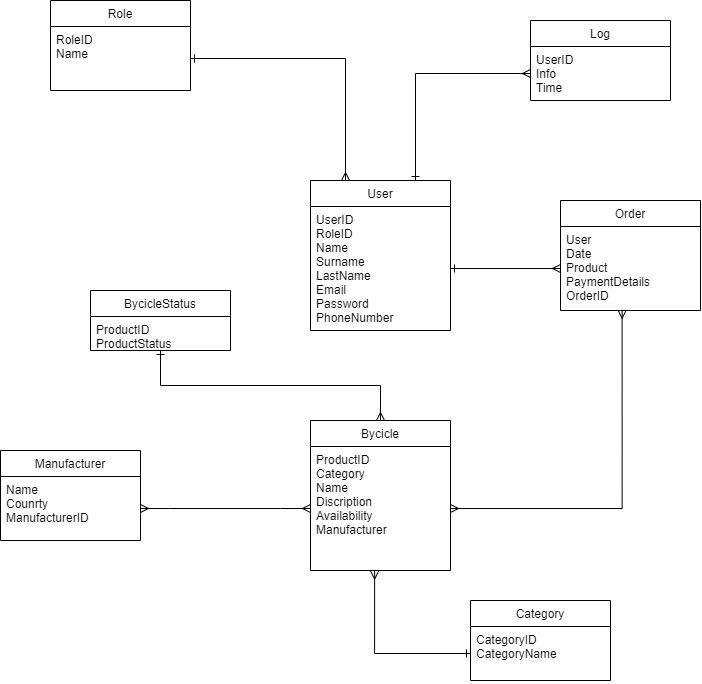

The diagram above was exported from draw.io. Its source (the exported page's mxGraphModel, read from the mxfile embedded in the PNG):
<mxGraphModel dx="1249" dy="710" grid="1" gridSize="10" guides="1" tooltips="1" connect="1" arrows="1" fold="1" page="1" pageScale="1" pageWidth="827" pageHeight="1169" math="0" shadow="0">
  <root>
    <mxCell id="0" />
    <mxCell id="1" parent="0" />
    <mxCell id="yERSV7Af9GFh3mLh6c-e-1" value="User" style="swimlane;fontStyle=0;childLayout=stackLayout;horizontal=1;startSize=26;fillColor=none;horizontalStack=0;resizeParent=1;resizeParentMax=0;resizeLast=0;collapsible=1;marginBottom=0;" vertex="1" parent="1">
      <mxGeometry x="330" y="300" width="140" height="150" as="geometry" />
    </mxCell>
    <mxCell id="yERSV7Af9GFh3mLh6c-e-2" value="UserID&#10;RoleID&#10;Name&#10;Surname&#10;LastName&#10;Email&#10;Password&#10;PhoneNumber" style="text;strokeColor=none;fillColor=none;align=left;verticalAlign=top;spacingLeft=4;spacingRight=4;overflow=hidden;rotatable=0;points=[[0,0.5],[1,0.5]];portConstraint=eastwest;" vertex="1" parent="yERSV7Af9GFh3mLh6c-e-1">
      <mxGeometry y="26" width="140" height="124" as="geometry" />
    </mxCell>
    <mxCell id="yERSV7Af9GFh3mLh6c-e-6" value="Role" style="swimlane;fontStyle=0;childLayout=stackLayout;horizontal=1;startSize=26;fillColor=none;horizontalStack=0;resizeParent=1;resizeParentMax=0;resizeLast=0;collapsible=1;marginBottom=0;" vertex="1" parent="1">
      <mxGeometry x="70" y="120" width="140" height="90" as="geometry" />
    </mxCell>
    <mxCell id="yERSV7Af9GFh3mLh6c-e-7" value="RoleID&#10;Name" style="text;strokeColor=none;fillColor=none;align=left;verticalAlign=top;spacingLeft=4;spacingRight=4;overflow=hidden;rotatable=0;points=[[0,0.5],[1,0.5]];portConstraint=eastwest;" vertex="1" parent="yERSV7Af9GFh3mLh6c-e-6">
      <mxGeometry y="26" width="140" height="64" as="geometry" />
    </mxCell>
    <mxCell id="yERSV7Af9GFh3mLh6c-e-10" value="Log" style="swimlane;fontStyle=0;childLayout=stackLayout;horizontal=1;startSize=26;fillColor=none;horizontalStack=0;resizeParent=1;resizeParentMax=0;resizeLast=0;collapsible=1;marginBottom=0;" vertex="1" parent="1">
      <mxGeometry x="550" y="140" width="140" height="80" as="geometry" />
    </mxCell>
    <mxCell id="yERSV7Af9GFh3mLh6c-e-11" value="UserID&#10;Info&#10;Time" style="text;strokeColor=none;fillColor=none;align=left;verticalAlign=top;spacingLeft=4;spacingRight=4;overflow=hidden;rotatable=0;points=[[0,0.5],[1,0.5]];portConstraint=eastwest;" vertex="1" parent="yERSV7Af9GFh3mLh6c-e-10">
      <mxGeometry y="26" width="140" height="54" as="geometry" />
    </mxCell>
    <mxCell id="yERSV7Af9GFh3mLh6c-e-14" value="Bycicle" style="swimlane;fontStyle=0;childLayout=stackLayout;horizontal=1;startSize=26;fillColor=none;horizontalStack=0;resizeParent=1;resizeParentMax=0;resizeLast=0;collapsible=1;marginBottom=0;" vertex="1" parent="1">
      <mxGeometry x="330" y="540" width="140" height="150" as="geometry" />
    </mxCell>
    <mxCell id="yERSV7Af9GFh3mLh6c-e-17" value="ProductID&#10;Category&#10;Name&#10;Discription&#10;Availability&#10;Manufacturer" style="text;strokeColor=none;fillColor=none;align=left;verticalAlign=top;spacingLeft=4;spacingRight=4;overflow=hidden;rotatable=0;points=[[0,0.5],[1,0.5]];portConstraint=eastwest;" vertex="1" parent="yERSV7Af9GFh3mLh6c-e-14">
      <mxGeometry y="26" width="140" height="124" as="geometry" />
    </mxCell>
    <mxCell id="yERSV7Af9GFh3mLh6c-e-18" value="Order" style="swimlane;fontStyle=0;childLayout=stackLayout;horizontal=1;startSize=26;fillColor=none;horizontalStack=0;resizeParent=1;resizeParentMax=0;resizeLast=0;collapsible=1;marginBottom=0;" vertex="1" parent="1">
      <mxGeometry x="580" y="320" width="140" height="110" as="geometry" />
    </mxCell>
    <mxCell id="yERSV7Af9GFh3mLh6c-e-19" value="User&#10;Date&#10;Product&#10;PaymentDetails&#10;OrderID" style="text;strokeColor=none;fillColor=none;align=left;verticalAlign=top;spacingLeft=4;spacingRight=4;overflow=hidden;rotatable=0;points=[[0,0.5],[1,0.5]];portConstraint=eastwest;" vertex="1" parent="yERSV7Af9GFh3mLh6c-e-18">
      <mxGeometry y="26" width="140" height="84" as="geometry" />
    </mxCell>
    <mxCell id="yERSV7Af9GFh3mLh6c-e-27" value="Manufacturer" style="swimlane;fontStyle=0;childLayout=stackLayout;horizontal=1;startSize=26;fillColor=none;horizontalStack=0;resizeParent=1;resizeParentMax=0;resizeLast=0;collapsible=1;marginBottom=0;" vertex="1" parent="1">
      <mxGeometry x="20" y="570" width="140" height="90" as="geometry" />
    </mxCell>
    <mxCell id="yERSV7Af9GFh3mLh6c-e-28" value="Name&#10;Counrty&#10;ManufacturerID" style="text;strokeColor=none;fillColor=none;align=left;verticalAlign=top;spacingLeft=4;spacingRight=4;overflow=hidden;rotatable=0;points=[[0,0.5],[1,0.5]];portConstraint=eastwest;" vertex="1" parent="yERSV7Af9GFh3mLh6c-e-27">
      <mxGeometry y="26" width="140" height="64" as="geometry" />
    </mxCell>
    <mxCell id="yERSV7Af9GFh3mLh6c-e-36" value="Category" style="swimlane;fontStyle=0;childLayout=stackLayout;horizontal=1;startSize=26;fillColor=none;horizontalStack=0;resizeParent=1;resizeParentMax=0;resizeLast=0;collapsible=1;marginBottom=0;" vertex="1" parent="1">
      <mxGeometry x="490" y="720" width="140" height="80" as="geometry" />
    </mxCell>
    <mxCell id="yERSV7Af9GFh3mLh6c-e-39" value="CategoryID&#10;CategoryName" style="text;strokeColor=none;fillColor=none;align=left;verticalAlign=top;spacingLeft=4;spacingRight=4;overflow=hidden;rotatable=0;points=[[0,0.5],[1,0.5]];portConstraint=eastwest;" vertex="1" parent="yERSV7Af9GFh3mLh6c-e-36">
      <mxGeometry y="26" width="140" height="54" as="geometry" />
    </mxCell>
    <mxCell id="yERSV7Af9GFh3mLh6c-e-40" value="" style="edgeStyle=entityRelationEdgeStyle;fontSize=12;html=1;endArrow=ERmany;endFill=0;rounded=0;startArrow=ERmany;startFill=0;" edge="1" parent="1" source="yERSV7Af9GFh3mLh6c-e-28" target="yERSV7Af9GFh3mLh6c-e-17">
      <mxGeometry width="100" height="100" relative="1" as="geometry">
        <mxPoint x="190" y="600" as="sourcePoint" />
        <mxPoint x="290" y="500" as="targetPoint" />
      </mxGeometry>
    </mxCell>
    <mxCell id="yERSV7Af9GFh3mLh6c-e-41" value="" style="fontSize=12;html=1;endArrow=ERmany;endFill=0;rounded=0;startArrow=ERmany;startFill=0;edgeStyle=orthogonalEdgeStyle;entryX=0.44;entryY=0.998;entryDx=0;entryDy=0;entryPerimeter=0;" edge="1" parent="1" source="yERSV7Af9GFh3mLh6c-e-17" target="yERSV7Af9GFh3mLh6c-e-19">
      <mxGeometry width="100" height="100" relative="1" as="geometry">
        <mxPoint x="210" y="570" as="sourcePoint" />
        <mxPoint x="650" y="470" as="targetPoint" />
      </mxGeometry>
    </mxCell>
    <mxCell id="yERSV7Af9GFh3mLh6c-e-42" value="" style="edgeStyle=orthogonalEdgeStyle;fontSize=12;html=1;endArrow=ERmany;endFill=0;rounded=0;startArrow=ERone;startFill=0;" edge="1" parent="1" source="yERSV7Af9GFh3mLh6c-e-2" target="yERSV7Af9GFh3mLh6c-e-19">
      <mxGeometry width="100" height="100" relative="1" as="geometry">
        <mxPoint x="500" y="350" as="sourcePoint" />
        <mxPoint x="600" y="250" as="targetPoint" />
      </mxGeometry>
    </mxCell>
    <mxCell id="yERSV7Af9GFh3mLh6c-e-45" value="" style="edgeStyle=orthogonalEdgeStyle;fontSize=12;html=1;endArrow=ERone;endFill=0;rounded=0;exitX=0.458;exitY=1.005;exitDx=0;exitDy=0;exitPerimeter=0;startArrow=ERmany;startFill=0;" edge="1" parent="1" source="yERSV7Af9GFh3mLh6c-e-17" target="yERSV7Af9GFh3mLh6c-e-39">
      <mxGeometry width="100" height="100" relative="1" as="geometry">
        <mxPoint x="390" y="730" as="sourcePoint" />
        <mxPoint x="390" y="730" as="targetPoint" />
      </mxGeometry>
    </mxCell>
    <mxCell id="yERSV7Af9GFh3mLh6c-e-46" value="" style="edgeStyle=orthogonalEdgeStyle;fontSize=12;html=1;endArrow=ERmany;endFill=0;rounded=0;entryX=0.25;entryY=0;entryDx=0;entryDy=0;exitX=1;exitY=0.5;exitDx=0;exitDy=0;startArrow=ERone;startFill=0;" edge="1" parent="1" source="yERSV7Af9GFh3mLh6c-e-7" target="yERSV7Af9GFh3mLh6c-e-1">
      <mxGeometry width="100" height="100" relative="1" as="geometry">
        <mxPoint x="314" y="240" as="sourcePoint" />
        <mxPoint x="414" y="140" as="targetPoint" />
      </mxGeometry>
    </mxCell>
    <mxCell id="yERSV7Af9GFh3mLh6c-e-47" value="" style="edgeStyle=orthogonalEdgeStyle;fontSize=12;html=1;endArrow=ERmany;endFill=0;rounded=0;entryX=0;entryY=0.5;entryDx=0;entryDy=0;exitX=0.75;exitY=0;exitDx=0;exitDy=0;startArrow=ERone;startFill=0;" edge="1" parent="1" source="yERSV7Af9GFh3mLh6c-e-1" target="yERSV7Af9GFh3mLh6c-e-11">
      <mxGeometry width="100" height="100" relative="1" as="geometry">
        <mxPoint x="410" y="170" as="sourcePoint" />
        <mxPoint x="510" y="70" as="targetPoint" />
      </mxGeometry>
    </mxCell>
    <mxCell id="yERSV7Af9GFh3mLh6c-e-53" value="BycicleStatus" style="swimlane;fontStyle=0;childLayout=stackLayout;horizontal=1;startSize=26;fillColor=none;horizontalStack=0;resizeParent=1;resizeParentMax=0;resizeLast=0;collapsible=1;marginBottom=0;" vertex="1" parent="1">
      <mxGeometry x="110" y="410" width="140" height="60" as="geometry" />
    </mxCell>
    <mxCell id="yERSV7Af9GFh3mLh6c-e-54" value="ProductID&#10;ProductStatus" style="text;strokeColor=none;fillColor=none;align=left;verticalAlign=top;spacingLeft=4;spacingRight=4;overflow=hidden;rotatable=0;points=[[0,0.5],[1,0.5]];portConstraint=eastwest;" vertex="1" parent="yERSV7Af9GFh3mLh6c-e-53">
      <mxGeometry y="26" width="140" height="34" as="geometry" />
    </mxCell>
    <mxCell id="yERSV7Af9GFh3mLh6c-e-57" value="" style="edgeStyle=orthogonalEdgeStyle;fontSize=12;html=1;endArrow=ERmany;endFill=0;rounded=0;entryX=0.5;entryY=0;entryDx=0;entryDy=0;exitX=0.5;exitY=1;exitDx=0;exitDy=0;startArrow=ERone;startFill=0;" edge="1" parent="1" source="yERSV7Af9GFh3mLh6c-e-53" target="yERSV7Af9GFh3mLh6c-e-14">
      <mxGeometry width="100" height="100" relative="1" as="geometry">
        <mxPoint x="280" y="510" as="sourcePoint" />
        <mxPoint x="380" y="410" as="targetPoint" />
      </mxGeometry>
    </mxCell>
  </root>
</mxGraphModel>